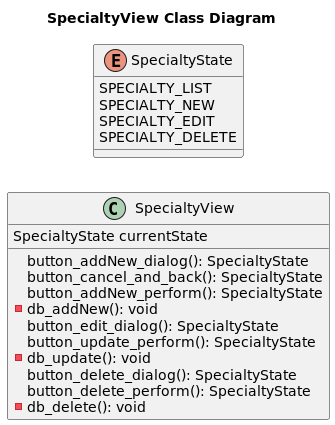

The diagram above was rendered by PlantUML. Its source (embedded in the PNG):
@startuml
'https://plantuml.com/class-diagram

title SpecialtyView Class Diagram

left to right direction
'top to bottom direction

class SpecialtyView {
    SpecialtyState currentState
    button_addNew_dialog(): SpecialtyState
    button_cancel_and_back(): SpecialtyState
    button_addNew_perform(): SpecialtyState
    - db_addNew(): void
    button_edit_dialog(): SpecialtyState
    button_update_perform(): SpecialtyState
    - db_update(): void
    button_delete_dialog(): SpecialtyState
    button_delete_perform(): SpecialtyState
    - db_delete(): void
}

enum SpecialtyState {
    SPECIALTY_LIST
    SPECIALTY_NEW
    SPECIALTY_EDIT
    SPECIALTY_DELETE
}

@enduml